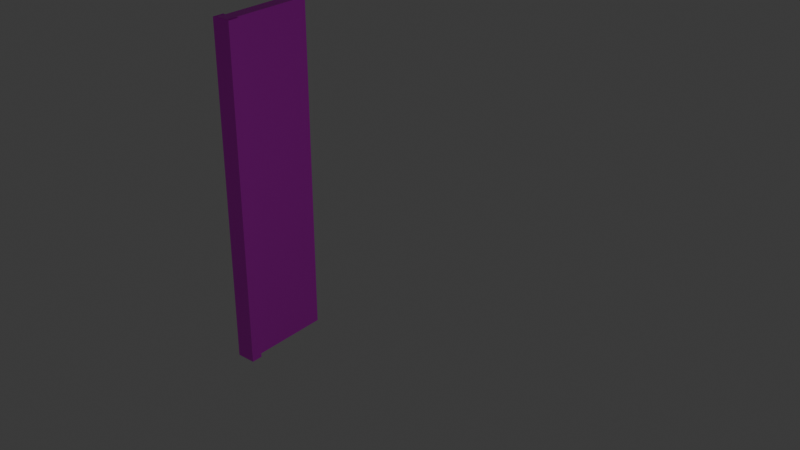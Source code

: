 # Source: left_dooorlift.blend  (saved by Blender 5.2.45; exported with 4.5.12 LTS)
import bpy
from mathutils import Matrix  # noqa: F401  (used for matrix-valued properties, if any)

bpy.ops.wm.read_factory_settings(use_empty=True)
scene = bpy.context.scene
scene.name = 'Scene'

# ---- collections
col_collection = bpy.data.collections.new('Collection'); scene.collection.children.link(col_collection)
col_gltf_not_exported = bpy.data.collections.new('glTF_not_exported'); scene.collection.children.link(col_gltf_not_exported)
col_gltf_not_exported.hide_render = True
col_gltf_not_exported.hide_viewport = True

# ---- images (referenced by path relative to the original .blend; pixels are not part of the script)
import os
ASSET_DIR = os.environ.get("B2B_ASSET_DIR", "")  # directory of the original .blend (textures are referenced by path, not embedded)
HERE = os.path.dirname(os.path.abspath(__file__))  # packed textures are extracted next to this script under _unpacked/

def load_image(name, relpath, width, height, colorspace="sRGB"):
    """Load a texture the original file referenced (path relative to the .blend, or extracted next to this script)."""
    p = next((c for c in (os.path.join(HERE, relpath), os.path.join(ASSET_DIR, relpath)) if relpath and os.path.exists(c)), "")
    if p:
        img = bpy.data.images.load(p, check_existing=True)
        img.name = name
    else:  # same state as the original file: an image datablock whose file is absent (Cycles renders it pink)
        img = bpy.data.images.new(name, width, height)
        img.source = "FILE"
        img.filepath = "//" + (relpath or name)
    img.colorspace_settings.name = colorspace
    return img
img_wood_lift_jpg = load_image('wood_lift.jpg', 'wood_lift.jpg', 1024, 1024, 'sRGB')
img_rubber_jpg = load_image('rubber.jpg', 'rubber.jpg', 1024, 1024, 'sRGB')

# ---- materials (node trees are filled in below, after node groups)
mat_001 = bpy.data.materials.new('Материал.001')
mat_002 = bpy.data.materials.new('Материал.002')

# ---- material node trees
mat_001.use_nodes = True; mat_001.node_tree.nodes.clear()
_N = mat_001.node_tree.nodes; _L = mat_001.node_tree.links
n0 = _N.new('ShaderNodeBsdfPrincipled'); n0.name = 'Принципиальный BSDF'; n0.location = (-200, 100)
n0.inputs[10].default_value = 0.005
n1 = _N.new('ShaderNodeOutputMaterial'); n1.name = 'Вывод материала'; n1.location = (200, 100)
n2 = _N.new('ShaderNodeTexImage'); n2.name = 'Текстура изображения'; n2.location = (-480, 60)
n2.image = img_wood_lift_jpg
n2.extension = 'MIRROR'
n3 = _N.new('ShaderNodeMapping'); n3.name = 'Отображение'; n3.location = (-660, 60)
n3.inputs[3].default_value = (5.0, 5.0, 1.0)
n4 = _N.new('ShaderNodeTexCoord'); n4.name = 'Текстурные координаты'; n4.location = (-922, 21)
_L.new(n0.outputs[0], n1.inputs[0])
_L.new(n2.outputs[0], n0.inputs[0])
_L.new(n3.outputs[0], n2.inputs[0])
_L.new(n4.outputs[2], n3.inputs[0])
n1.is_active_output = True
mat_002.use_nodes = True; mat_002.node_tree.nodes.clear()
_N = mat_002.node_tree.nodes; _L = mat_002.node_tree.links
n0 = _N.new('ShaderNodeBsdfPrincipled'); n0.name = 'Принципиальный BSDF'; n0.location = (-200, 100)
n0.inputs[10].default_value = 0.005
n1 = _N.new('ShaderNodeOutputMaterial'); n1.name = 'Вывод материала'; n1.location = (200, 100)
n2 = _N.new('ShaderNodeTexImage'); n2.name = 'Текстура изображения'; n2.location = (-480, 60)
n2.image = img_rubber_jpg
n3 = _N.new('ShaderNodeMapping'); n3.name = 'Отображение'; n3.location = (-660, 60)
n4 = _N.new('ShaderNodeTexCoord'); n4.name = 'Текстурные координаты'; n4.location = (-840, 60)
_L.new(n0.outputs[0], n1.inputs[0])
_L.new(n2.outputs[0], n0.inputs[0])
_L.new(n3.outputs[0], n2.inputs[0])
_L.new(n4.outputs[2], n3.inputs[0])
n1.is_active_output = True

# ---- world
world_world = bpy.data.worlds.new('World'); scene.world = world_world
world_world.use_nodes = True; world_world.node_tree.nodes.clear()
_N = world_world.node_tree.nodes; _L = world_world.node_tree.links
n0 = _N.new('ShaderNodeOutputWorld'); n0.name = 'World Output'; n0.location = (200, 100)
n1 = _N.new('ShaderNodeBackground'); n1.name = 'Background'; n1.location = (-200, 100)
n1.inputs[0].default_value = (0.05088, 0.05088, 0.05088, 1.0)
_L.new(n1.outputs[0], n0.inputs[0])
n0.is_active_output = True
world_world.color = (0.05088, 0.05088, 0.05088)
world_world.sun_shadow_jitter_overblur = 0.0

# ---- lights
light_light = bpy.data.lights.new('Light', 'POINT')
light_light.energy = 1000.0
light_light.shadow_soft_size = 0.1

# ---- meshes
me_001 = bpy.data.meshes.new('Куб.001')
me_001.from_pydata([(-1.0, -1.0, -1.0), (-1.0, 1.0, -1.0), (1.0, -1.0, -1.0), (1.0, -1.0, 1.0), (1.0, 1.0, -1.0), (1.0, 1.0, 1.0), (-1.0, -1.0, 1.134), (-1.0, 1.0, 1.134), (1.0, 1.0, 1.134), (1.0, -1.0, 1.134), (-3.248, 1.0, -1.0), (-3.248, -1.0, -1.0), (-3.248, -1.0, 1.0), (-3.248, 1.0, 1.0), (-3.248, -1.0, 1.134), (-3.248, 1.0, 1.134), (-3.292, 1.499, 1.142), (-3.292, 1.499, -1.365), (-2.766, 1.496, 1.142), (-2.766, 1.496, -1.365), (-3.293, -1.453, 1.142), (-3.293, -1.453, -1.365), (-2.767, -1.455, 1.142), (-2.767, -1.455, -1.365), (-3.292, 1.499, -1.365), (-2.766, 1.496, -1.365), (-2.767, -1.455, -1.365), (-3.293, -1.453, -1.365), (-3.292, 1.499, -0.9968), (-2.766, 1.496, -0.9968), (-2.767, -1.455, -0.9968), (-3.293, -1.453, -0.9968), (-3.292, 1.499, -0.9997), (-2.766, 1.496, -0.9997), (-2.767, -1.455, -0.9997), (-3.293, -1.453, -0.9997)], [], [(4, 5, 3, 2), (7, 15, 14, 6, 9, 8), (3, 5, 8, 9), (11, 12, 13, 10), (13, 12, 14, 15), (18, 22, 20, 16), (21, 23, 26, 27), (19, 17, 24, 25), (17, 21, 27, 24), (23, 19, 25, 26), (30, 29, 28, 31), (20, 35, 32, 16), (22, 34, 35, 20), (18, 33, 34, 22), (16, 32, 33, 18), (5, 4, 1, 10, 13, 15, 7, 8), (1, 4, 2, 0, 11, 10), (2, 3, 9, 6, 14, 12, 11, 0)])
me_001.polygons.foreach_set('material_index', [0, 0, 0, 1, 1, 0, 0, 0, 0, 0, 0, 1, 1, 0, 1, 0, 0, 0])
_uv = me_001.uv_layers.new(name='UVКарта')
_uv.uv.foreach_set('vector', [0.375, 0.5, 0.625, 0.5, 0.625, 0.75, 0.375, 0.75, 0.875, 0.5, 0.875, 0.5, 0.875, 0.75, 0.875, 0.75, 0.625, 0.75, 0.625, 0.5, 0.625, 0.75, 0.625, 0.5, 0.625, 0.5, 0.625, 0.75, 0.375, 0.0, 0.625, 0.0, 0.625, 0.25, 0.375, 0.25, 0.625, 0.25, 0.625, 0.0, 0.625, 0.0, 0.625, 0.25, 0.125, 0.5, 0.375, 0.5, 0.375, 0.75, 0.125, 0.75, 0.625, 0.75, 0.625, 0.5, 0.625, 0.5, 0.625, 0.75, 0.625, 0.25, 0.625, 0.0, 0.625, 0.0, 0.625, 0.25, 0.625, 1.0, 0.625, 0.75, 0.625, 0.75, 0.625, 1.0, 0.625, 0.5, 0.625, 0.25, 0.625, 0.25, 0.625, 0.5, 0.625, 0.5, 0.875, 0.5, 0.875, 0.75, 0.625, 0.75, 0.375, 0.75, 0.5885, 0.75, 0.5885, 1.0, 0.375, 1.0, 0.375, 0.5, 0.5885, 0.5, 0.5885, 0.75, 0.375, 0.75, 0.375, 0.25, 0.5885, 0.25, 0.5885, 0.5, 0.375, 0.5, 0.375, 0.0, 0.5885, 0.0, 0.5885, 0.25, 0.375, 0.25, 0.625, 0.5, 0.375, 0.5, 0.375, 0.25, 0.375, 0.25, 0.625, 0.25, 0.625, 0.25, 0.625, 0.25, 0.625, 0.5, 0.125, 0.5, 0.375, 0.5, 0.375, 0.75, 0.125, 0.75, 0.125, 0.75, 0.125, 0.5, 0.375, 0.75, 0.625, 0.75, 0.625, 0.75, 0.625, 1.0, 0.625, 1.0, 0.625, 1.0, 0.375, 1.0, 0.375, 1.0])
me_001.materials.append(mat_001)
me_001.materials.append(mat_002)
me_001.update()
me_x = bpy.data.meshes.new('Икосфера')
me_x.from_pydata([(0.0, 0.0, -1.0), (0.7236, -0.5257, -0.4472), (-0.2764, -0.8506, -0.4472), (-0.8944, 0.0, -0.4472), (-0.2764, 0.8506, -0.4472), (0.7236, 0.5257, -0.4472), (0.2764, -0.8506, 0.4472), (-0.7236, -0.5257, 0.4472), (-0.7236, 0.5257, 0.4472), (0.2764, 0.8506, 0.4472), (0.8944, 0.0, 0.4472), (0.0, 0.0, 1.0), (-0.1625, -0.5, -0.8507), (0.4253, -0.309, -0.8507), (0.2629, -0.809, -0.5257), (0.8506, 0.0, -0.5257), (0.4253, 0.309, -0.8507), (-0.5257, 0.0, -0.8507), (-0.6882, -0.5, -0.5257), (-0.1625, 0.5, -0.8507), (-0.6882, 0.5, -0.5257), (0.2629, 0.809, -0.5257), (0.9511, -0.309, 0.0), (0.9511, 0.309, 0.0), (0.0, -1.0, 0.0), (0.5878, -0.809, 0.0), (-0.9511, -0.309, 0.0), (-0.5878, -0.809, 0.0), (-0.5878, 0.809, 0.0), (-0.9511, 0.309, 0.0), (0.5878, 0.809, 0.0), (0.0, 1.0, 0.0), (0.6882, -0.5, 0.5257), (-0.2629, -0.809, 0.5257), (-0.8506, 0.0, 0.5257), (-0.2629, 0.809, 0.5257), (0.6882, 0.5, 0.5257), (0.1625, -0.5, 0.8507), (0.5257, 0.0, 0.8507), (-0.4253, -0.309, 0.8507), (-0.4253, 0.309, 0.8507), (0.1625, 0.5, 0.8507)], [], [(0, 13, 12), (1, 13, 15), (0, 12, 17), (0, 17, 19), (0, 19, 16), (1, 15, 22), (2, 14, 24), (3, 18, 26), (4, 20, 28), (5, 21, 30), (1, 22, 25), (2, 24, 27), (3, 26, 29), (4, 28, 31), (5, 30, 23), (6, 32, 37), (7, 33, 39), (8, 34, 40), (9, 35, 41), (10, 36, 38), (38, 41, 11), (38, 36, 41), (36, 9, 41), (41, 40, 11), (41, 35, 40), (35, 8, 40), (40, 39, 11), (40, 34, 39), (34, 7, 39), (39, 37, 11), (39, 33, 37), (33, 6, 37), (37, 38, 11), (37, 32, 38), (32, 10, 38), (23, 36, 10), (23, 30, 36), (30, 9, 36), (31, 35, 9), (31, 28, 35), (28, 8, 35), (29, 34, 8), (29, 26, 34), (26, 7, 34), (27, 33, 7), (27, 24, 33), (24, 6, 33), (25, 32, 6), (25, 22, 32), (22, 10, 32), (30, 31, 9), (30, 21, 31), (21, 4, 31), (28, 29, 8), (28, 20, 29), (20, 3, 29), (26, 27, 7), (26, 18, 27), (18, 2, 27), (24, 25, 6), (24, 14, 25), (14, 1, 25), (22, 23, 10), (22, 15, 23), (15, 5, 23), (16, 21, 5), (16, 19, 21), (19, 4, 21), (19, 20, 4), (19, 17, 20), (17, 3, 20), (17, 18, 3), (17, 12, 18), (12, 2, 18), (15, 16, 5), (15, 13, 16), (13, 0, 16), (12, 14, 2), (12, 13, 14), (13, 1, 14)])
_uv = me_x.uv_layers.new(name='UVКарта')
_uv.uv.foreach_set('vector', [0.1818, 0.0, 0.2273, 0.07873, 0.1364, 0.07873, 0.2727, 0.1575, 0.3182, 0.07873, 0.3636, 0.1575, 0.9091, 0.0, 0.9545, 0.07873, 0.8636, 0.07873, 0.7273, 0.0, 0.7727, 0.07873, 0.6818, 0.07873, 0.5455, 0.0, 0.5909, 0.07873, 0.5, 0.07873, 0.2727, 0.1575, 0.3636, 0.1575, 0.3182, 0.2362, 0.09091, 0.1575, 0.1818, 0.1575, 0.1364, 0.2362, 0.8182, 0.1575, 0.9091, 0.1575, 0.8636, 0.2362, 0.6364, 0.1575, 0.7273, 0.1575, 0.6818, 0.2362, 0.4545, 0.1575, 0.5455, 0.1575, 0.5, 0.2362, 0.2727, 0.1575, 0.3182, 0.2362, 0.2273, 0.2362, 0.09091, 0.1575, 0.1364, 0.2362, 0.04546, 0.2362, 0.8182, 0.1575, 0.8636, 0.2362, 0.7727, 0.2362, 0.6364, 0.1575, 0.6818, 0.2362, 0.5909, 0.2362, 0.4545, 0.1575, 0.5, 0.2362, 0.4091, 0.2362, 0.1818, 0.3149, 0.2727, 0.3149, 0.2273, 0.3937, 0.0, 0.3149, 0.09091, 0.3149, 0.04546, 0.3937, 0.7273, 0.3149, 0.8182, 0.3149, 0.7727, 0.3937, 0.5455, 0.3149, 0.6364, 0.3149, 0.5909, 0.3937, 0.3636, 0.3149, 0.4545, 0.3149, 0.4091, 0.3937, 0.4091, 0.3937, 0.5, 0.3937, 0.4545, 0.4724, 0.4091, 0.3937, 0.4545, 0.3149, 0.5, 0.3937, 0.4545, 0.3149, 0.5455, 0.3149, 0.5, 0.3937, 0.5909, 0.3937, 0.6818, 0.3937, 0.6364, 0.4724, 0.5909, 0.3937, 0.6364, 0.3149, 0.6818, 0.3937, 0.6364, 0.3149, 0.7273, 0.3149, 0.6818, 0.3937, 0.7727, 0.3937, 0.8636, 0.3937, 0.8182, 0.4724, 0.7727, 0.3937, 0.8182, 0.3149, 0.8636, 0.3937, 0.8182, 0.3149, 0.9091, 0.3149, 0.8636, 0.3937, 0.04546, 0.3937, 0.1364, 0.3937, 0.09091, 0.4724, 0.04546, 0.3937, 0.09091, 0.3149, 0.1364, 0.3937, 0.09091, 0.3149, 0.1818, 0.3149, 0.1364, 0.3937, 0.2273, 0.3937, 0.3182, 0.3937, 0.2727, 0.4724, 0.2273, 0.3937, 0.2727, 0.3149, 0.3182, 0.3937, 0.2727, 0.3149, 0.3636, 0.3149, 0.3182, 0.3937, 0.4091, 0.2362, 0.4545, 0.3149, 0.3636, 0.3149, 0.4091, 0.2362, 0.5, 0.2362, 0.4545, 0.3149, 0.5, 0.2362, 0.5455, 0.3149, 0.4545, 0.3149, 0.5909, 0.2362, 0.6364, 0.3149, 0.5455, 0.3149, 0.5909, 0.2362, 0.6818, 0.2362, 0.6364, 0.3149, 0.6818, 0.2362, 0.7273, 0.3149, 0.6364, 0.3149, 0.7727, 0.2362, 0.8182, 0.3149, 0.7273, 0.3149, 0.7727, 0.2362, 0.8636, 0.2362, 0.8182, 0.3149, 0.8636, 0.2362, 0.9091, 0.3149, 0.8182, 0.3149, 0.04546, 0.2362, 0.09091, 0.3149, 0.0, 0.3149, 0.04546, 0.2362, 0.1364, 0.2362, 0.09091, 0.3149, 0.1364, 0.2362, 0.1818, 0.3149, 0.09091, 0.3149, 0.2273, 0.2362, 0.2727, 0.3149, 0.1818, 0.3149, 0.2273, 0.2362, 0.3182, 0.2362, 0.2727, 0.3149, 0.3182, 0.2362, 0.3636, 0.3149, 0.2727, 0.3149, 0.5, 0.2362, 0.5909, 0.2362, 0.5455, 0.3149, 0.5, 0.2362, 0.5455, 0.1575, 0.5909, 0.2362, 0.5455, 0.1575, 0.6364, 0.1575, 0.5909, 0.2362, 0.6818, 0.2362, 0.7727, 0.2362, 0.7273, 0.3149, 0.6818, 0.2362, 0.7273, 0.1575, 0.7727, 0.2362, 0.7273, 0.1575, 0.8182, 0.1575, 0.7727, 0.2362, 0.8636, 0.2362, 0.9545, 0.2362, 0.9091, 0.3149, 0.8636, 0.2362, 0.9091, 0.1575, 0.9545, 0.2362, 0.9091, 0.1575, 1.0, 0.1575, 0.9545, 0.2362, 0.1364, 0.2362, 0.2273, 0.2362, 0.1818, 0.3149, 0.1364, 0.2362, 0.1818, 0.1575, 0.2273, 0.2362, 0.1818, 0.1575, 0.2727, 0.1575, 0.2273, 0.2362, 0.3182, 0.2362, 0.4091, 0.2362, 0.3636, 0.3149, 0.3182, 0.2362, 0.3636, 0.1575, 0.4091, 0.2362, 0.3636, 0.1575, 0.4545, 0.1575, 0.4091, 0.2362, 0.5, 0.07873, 0.5455, 0.1575, 0.4545, 0.1575, 0.5, 0.07873, 0.5909, 0.07873, 0.5455, 0.1575, 0.5909, 0.07873, 0.6364, 0.1575, 0.5455, 0.1575, 0.6818, 0.07873, 0.7273, 0.1575, 0.6364, 0.1575, 0.6818, 0.07873, 0.7727, 0.07873, 0.7273, 0.1575, 0.7727, 0.07873, 0.8182, 0.1575, 0.7273, 0.1575, 0.8636, 0.07873, 0.9091, 0.1575, 0.8182, 0.1575, 0.8636, 0.07873, 0.9545, 0.07873, 0.9091, 0.1575, 0.9545, 0.07873, 1.0, 0.1575, 0.9091, 0.1575, 0.3636, 0.1575, 0.4091, 0.07873, 0.4545, 0.1575, 0.3636, 0.1575, 0.3182, 0.07873, 0.4091, 0.07873, 0.3182, 0.07873, 0.3636, 0.0, 0.4091, 0.07873, 0.1364, 0.07873, 0.1818, 0.1575, 0.09091, 0.1575, 0.1364, 0.07873, 0.2273, 0.07873, 0.1818, 0.1575, 0.2273, 0.07873, 0.2727, 0.1575, 0.1818, 0.1575])
me_x.update()
arm_x = bpy.data.armatures.new('Арматура')  # bones are not reproduced

# ---- objects
ob_light = bpy.data.objects.new('Light', light_light)
ob_001 = bpy.data.objects.new('Куб.001', me_001)
ob_x = bpy.data.objects.new('Арматура', arm_x)
ob_x_1 = bpy.data.objects.new('Икосфера', me_x)

# ---- transforms, parenting, visibility, modifiers, constraints
ob_light.location = (10.5, -1.591, 11.58)
ob_light.rotation_euler = (0.6503, 0.05522, 1.866)
ob_light.lock_rotations_4d = False
ob_light.empty_display_type = 'ARROWS'
ob_light.color = (0.0, 0.0, 0.0, 0.0)
ob_light.lineart.crease_threshold = 0.0
ob_001.location = (-15.15, 3.992, 7.986)
ob_001.rotation_euler = (0.0, -0.0, 1.572)
ob_001.scale = (1.0, 0.2969, -7.242)
ob_x.location = (-15.23, -3.352, 0.6013)
ob_x.scale = (1.0, 1.0, 13.89)
ob_x.show_in_front = True
ob_x_1.location = (0.0, 0.0, 0.0)

# ---- collection membership
col_collection.objects.link(ob_light)
col_collection.objects.link(ob_001)
col_collection.objects.link(ob_x)
col_gltf_not_exported.objects.link(ob_x_1)

# ---- scene / render settings (as saved in the file)
scene.frame_start = 1; scene.frame_end = 60; scene.frame_set(30)
scene.render.engine = 'BLENDER_EEVEE_NEXT'
scene.render.fps = 30
scene.render.bake_bias = 0.0
scene.render.bake_samples = 0
scene.render.compositor_device = 'GPU'
scene.eevee.use_volume_custom_range = False
scene.eevee.fast_gi_thickness_near = 0.1
scene.eevee.fast_gi_thickness_far = 0.0
scene.eevee.ray_tracing_options.screen_trace_thickness = 0.1
bpy.context.view_layer.update()

# ---- added for rendering (the .blend has no active camera): camera
cam_auto = bpy.data.cameras.new('AutoCamera')
cam_auto.lens = 50.0
cam_auto.sensor_width = 36.0
cam_auto.clip_end = 1000.0
ob_auto_camera = bpy.data.objects.new('AutoCamera', cam_auto)
scene.collection.objects.link(ob_auto_camera)
ob_auto_camera.location = (16.5544, -26.6562, 27.5391)
ob_auto_camera.rotation_euler = (1.09748, -7.21219e-08, 0.694738)
scene.camera = ob_auto_camera
bpy.context.view_layer.update()
